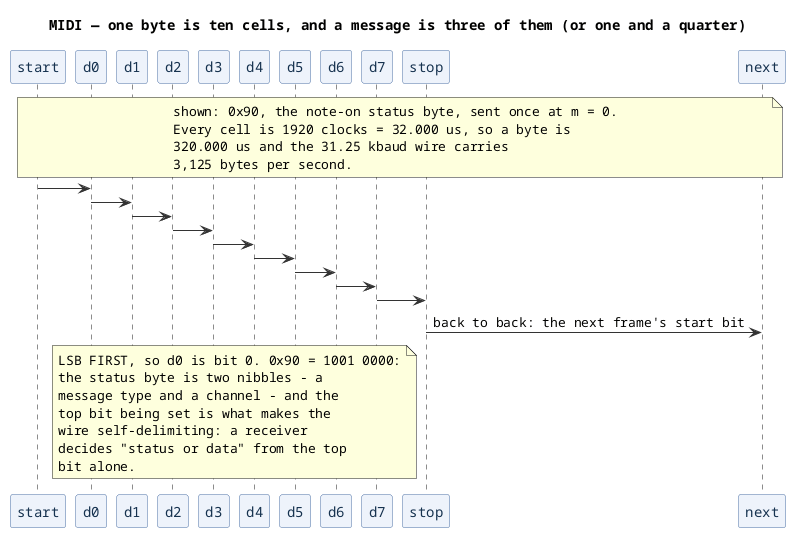

The diagram above was rendered by PlantUML. Its source (embedded in the PNG):
@startuml
title MIDI — one byte is ten cells, and a message is three of them (or one and a quarter)
skinparam defaultFontName Monospaced
skinparam ParticipantBackgroundColor #eef3fb
skinparam ParticipantBorderColor #4a6fa5
skinparam ParticipantFontColor #16324f
skinparam SequenceGroupBackgroundColor #fbfbfb
skinparam SequenceGroupBorderColor #b0b0b0
skinparam ArrowColor #333333

participant "start" as st
participant "d0" as d0
participant "d1" as d1
participant "d2" as d2
participant "d3" as d3
participant "d4" as d4
participant "d5" as d5
participant "d6" as d6
participant "d7" as d7
participant "stop" as sp
participant "next" as nx

note over st, nx
  shown: 0x90, the note-on status byte, sent once at m = 0.
  Every cell is 1920 clocks = 32.000 us, so a byte is
  320.000 us and the 31.25 kbaud wire carries
  3,125 bytes per second.
end note
st -> d0
d0 -> d1
d1 -> d2
d2 -> d3
d3 -> d4
d4 -> d5
d5 -> d6
d6 -> d7
d7 -> sp
sp -> nx : back to back: the next frame's start bit
note over d0, d7
  LSB FIRST, so d0 is bit 0. 0x90 = 1001 0000:
  the status byte is two nibbles - a
  message type and a channel - and the
  top bit being set is what makes the
  wire self-delimiting: a receiver
  decides "status or data" from the top
  bit alone.
end note

@enduml